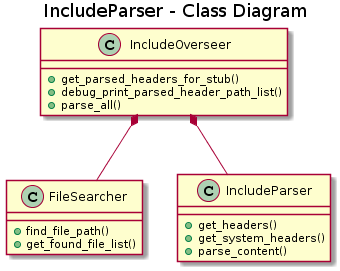

The diagram above was rendered by PlantUML. Its source (embedded in the PNG):
@startuml
title IncludeParser - Class Diagram


class FileSearcher {
  +find_file_path()
  +get_found_file_list()
}

class IncludeParser {
  +get_headers()
  +get_system_headers()
  +parse_content()
}

class IncludeOverseer {
  +get_parsed_headers_for_stub()
  +debug_print_parsed_header_path_list()
  +parse_all()
}


IncludeOverseer *-- FileSearcher
IncludeOverseer *-- IncludeParser
@enduml